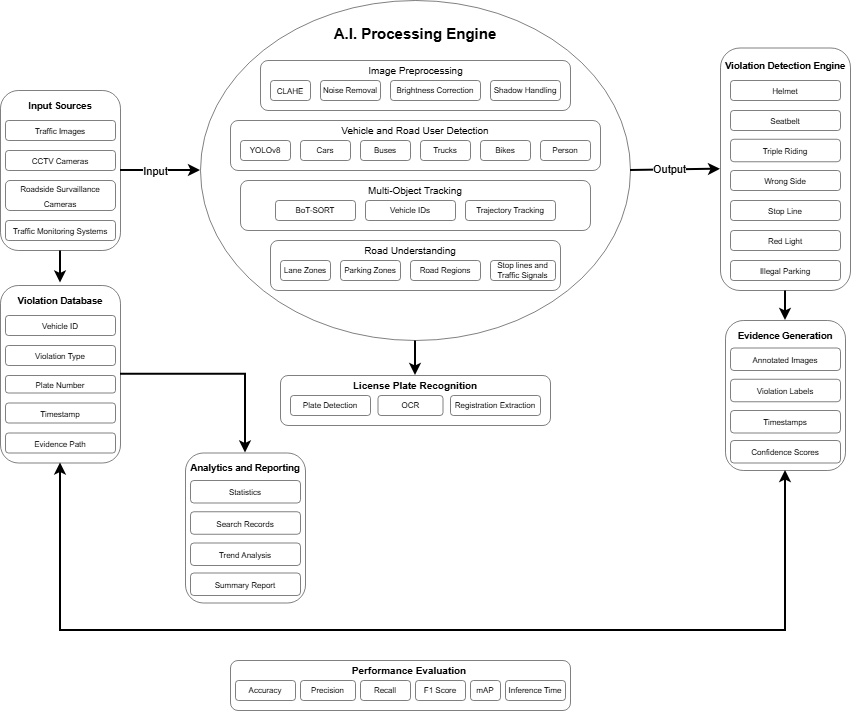

The diagram above was exported from draw.io. Its source (the exported page's mxGraphModel, read from the mxfile embedded in the PNG):
<mxGraphModel dx="1971" dy="624" grid="1" gridSize="10" guides="1" tooltips="1" connect="1" arrows="1" fold="1" page="1" pageScale="1" pageWidth="827" pageHeight="1169" math="0" shadow="0">
  <root>
    <mxCell id="0" />
    <mxCell id="1" parent="0" />
    <mxCell id="H2R4yx6cuVnLpexp--Vo-80" edge="1" parent="1" source="H2R4yx6cuVnLpexp--Vo-48" style="edgeStyle=orthogonalEdgeStyle;rounded=0;orthogonalLoop=1;jettySize=auto;html=1;strokeWidth=2;" target="H2R4yx6cuVnLpexp--Vo-77" value="">
      <mxGeometry relative="1" as="geometry" />
    </mxCell>
    <mxCell id="H2R4yx6cuVnLpexp--Vo-48" parent="1" style="ellipse;whiteSpace=wrap;html=1;strokeWidth=0.5;" value="" vertex="1">
      <mxGeometry height="340" width="430" x="180" y="60" as="geometry" />
    </mxCell>
    <mxCell id="H2R4yx6cuVnLpexp--Vo-24" parent="1" style="rounded=1;whiteSpace=wrap;html=1;strokeWidth=0.5;" value="" vertex="1">
      <mxGeometry height="50" width="370" x="210" y="180" as="geometry" />
    </mxCell>
    <mxCell id="H2R4yx6cuVnLpexp--Vo-25" parent="1" style="rounded=1;whiteSpace=wrap;html=1;fontSize=8;strokeWidth=0.5;" value="YOLOv8" vertex="1">
      <mxGeometry height="20" width="50" x="220" y="200" as="geometry" />
    </mxCell>
    <mxCell id="H2R4yx6cuVnLpexp--Vo-26" parent="1" style="rounded=1;whiteSpace=wrap;html=1;fontSize=8;strokeWidth=0.5;" value="Cars" vertex="1">
      <mxGeometry height="20" width="50" x="280" y="200" as="geometry" />
    </mxCell>
    <mxCell id="H2R4yx6cuVnLpexp--Vo-27" parent="1" style="rounded=1;whiteSpace=wrap;html=1;fontSize=8;strokeWidth=0.5;" value="Buses" vertex="1">
      <mxGeometry height="20" width="50" x="340" y="200" as="geometry" />
    </mxCell>
    <mxCell id="H2R4yx6cuVnLpexp--Vo-28" parent="1" style="rounded=1;whiteSpace=wrap;html=1;fontSize=8;strokeWidth=0.5;" value="Trucks" vertex="1">
      <mxGeometry height="20" width="50" x="400" y="200" as="geometry" />
    </mxCell>
    <mxCell id="H2R4yx6cuVnLpexp--Vo-29" parent="1" style="rounded=1;whiteSpace=wrap;html=1;fontSize=8;strokeWidth=0.5;" value="Bikes" vertex="1">
      <mxGeometry height="20" width="50" x="460" y="200" as="geometry" />
    </mxCell>
    <mxCell id="H2R4yx6cuVnLpexp--Vo-30" parent="1" style="rounded=1;whiteSpace=wrap;html=1;fontSize=8;strokeWidth=0.5;" value="Person" vertex="1">
      <mxGeometry height="20" width="50" x="520" y="200" as="geometry" />
    </mxCell>
    <mxCell id="H2R4yx6cuVnLpexp--Vo-31" parent="1" style="rounded=1;whiteSpace=wrap;html=1;strokeWidth=0.5;" value="" vertex="1">
      <mxGeometry height="50" width="310" x="240" y="120" as="geometry" />
    </mxCell>
    <mxCell id="H2R4yx6cuVnLpexp--Vo-32" parent="1" style="rounded=1;whiteSpace=wrap;html=1;strokeWidth=0.5;" value="&lt;font style=&quot;font-size: 8px;&quot;&gt;CLAHE&lt;/font&gt;" vertex="1">
      <mxGeometry height="20" width="40" x="250" y="140" as="geometry" />
    </mxCell>
    <mxCell id="H2R4yx6cuVnLpexp--Vo-34" parent="1" style="rounded=1;whiteSpace=wrap;html=1;fontSize=8;strokeWidth=0.5;" value="Noise Removal" vertex="1">
      <mxGeometry height="20" width="60" x="300" y="140" as="geometry" />
    </mxCell>
    <mxCell id="H2R4yx6cuVnLpexp--Vo-35" parent="1" style="rounded=1;whiteSpace=wrap;html=1;fontSize=8;strokeWidth=0.5;" value="Brightness Correction" vertex="1">
      <mxGeometry height="20" width="90" x="370" y="140" as="geometry" />
    </mxCell>
    <mxCell id="H2R4yx6cuVnLpexp--Vo-36" parent="1" style="rounded=1;whiteSpace=wrap;html=1;fontSize=8;strokeWidth=0.5;" value="Shadow Handling" vertex="1">
      <mxGeometry height="20" width="70" x="470" y="140" as="geometry" />
    </mxCell>
    <mxCell id="H2R4yx6cuVnLpexp--Vo-37" parent="1" style="rounded=1;whiteSpace=wrap;html=1;strokeWidth=0.5;" value="" vertex="1">
      <mxGeometry height="50" width="350" x="220" y="240" as="geometry" />
    </mxCell>
    <mxCell id="H2R4yx6cuVnLpexp--Vo-38" parent="1" style="rounded=1;whiteSpace=wrap;html=1;fontSize=8;strokeWidth=0.5;" value="BoT-SORT" vertex="1">
      <mxGeometry height="20" width="80" x="255" y="260" as="geometry" />
    </mxCell>
    <mxCell id="H2R4yx6cuVnLpexp--Vo-39" parent="1" style="rounded=1;whiteSpace=wrap;html=1;fontSize=8;strokeWidth=0.5;" value="Vehicle IDs" vertex="1">
      <mxGeometry height="20" width="90" x="345" y="260" as="geometry" />
    </mxCell>
    <mxCell id="H2R4yx6cuVnLpexp--Vo-40" parent="1" style="rounded=1;whiteSpace=wrap;html=1;fontSize=8;strokeWidth=0.5;" value="Trajectory Tracking" vertex="1">
      <mxGeometry height="20" width="90" x="445" y="260" as="geometry" />
    </mxCell>
    <mxCell id="H2R4yx6cuVnLpexp--Vo-43" parent="1" style="rounded=1;whiteSpace=wrap;html=1;strokeWidth=0.5;" value="" vertex="1">
      <mxGeometry height="50" width="290" x="250" y="300" as="geometry" />
    </mxCell>
    <mxCell id="H2R4yx6cuVnLpexp--Vo-44" parent="1" style="rounded=1;whiteSpace=wrap;html=1;fontSize=8;strokeWidth=0.5;" value="Lane Zones" vertex="1">
      <mxGeometry height="20" width="50" x="260" y="320" as="geometry" />
    </mxCell>
    <mxCell id="H2R4yx6cuVnLpexp--Vo-45" parent="1" style="rounded=1;whiteSpace=wrap;html=1;fontSize=8;strokeWidth=0.5;" value="Parking Zones" vertex="1">
      <mxGeometry height="20" width="60" x="320" y="320" as="geometry" />
    </mxCell>
    <mxCell id="H2R4yx6cuVnLpexp--Vo-46" parent="1" style="rounded=1;whiteSpace=wrap;html=1;fontSize=8;strokeWidth=0.5;" value="Road Regions" vertex="1">
      <mxGeometry height="20" width="70" x="390" y="320" as="geometry" />
    </mxCell>
    <mxCell id="H2R4yx6cuVnLpexp--Vo-47" parent="1" style="rounded=1;whiteSpace=wrap;html=1;fontSize=8;strokeWidth=0.5;" value="Stop lines and Traffic Signals" vertex="1">
      <mxGeometry height="20" width="65" x="470" y="320" as="geometry" />
    </mxCell>
    <mxCell id="H2R4yx6cuVnLpexp--Vo-49" parent="1" style="text;html=1;whiteSpace=wrap;strokeColor=none;fillColor=none;align=center;verticalAlign=middle;rounded=0;" value="&lt;font style=&quot;font-size: 15px;&quot;&gt;&lt;b&gt;A.I. Processing Engine&lt;/b&gt;&lt;/font&gt;" vertex="1">
      <mxGeometry height="30" width="173.75" x="308.13" y="77.5" as="geometry" />
    </mxCell>
    <mxCell id="H2R4yx6cuVnLpexp--Vo-50" parent="1" style="text;html=1;whiteSpace=wrap;strokeColor=none;fillColor=none;align=center;verticalAlign=middle;rounded=0;fontSize=10;" value="&lt;font&gt;Image Preprocessing&lt;/font&gt;" vertex="1">
      <mxGeometry height="20" width="113" x="338.5" y="120" as="geometry" />
    </mxCell>
    <mxCell id="H2R4yx6cuVnLpexp--Vo-51" parent="1" style="text;html=1;whiteSpace=wrap;strokeColor=none;fillColor=none;align=center;verticalAlign=middle;rounded=0;fontSize=10;" value="Vehicle and Road User Detection" vertex="1">
      <mxGeometry height="20" width="158" x="316" y="180" as="geometry" />
    </mxCell>
    <mxCell id="H2R4yx6cuVnLpexp--Vo-52" parent="1" style="text;html=1;whiteSpace=wrap;strokeColor=none;fillColor=none;align=center;verticalAlign=middle;rounded=0;fontSize=10;" value="Multi-Object Tracking" vertex="1">
      <mxGeometry height="20" width="158" x="316" y="240" as="geometry" />
    </mxCell>
    <mxCell id="H2R4yx6cuVnLpexp--Vo-53" parent="1" style="text;html=1;whiteSpace=wrap;strokeColor=none;fillColor=none;align=center;verticalAlign=middle;rounded=0;fontSize=10;" value="Road Understanding" vertex="1">
      <mxGeometry height="20" width="158" x="311" y="300" as="geometry" />
    </mxCell>
    <mxCell id="smpFgB2Pb4x7mmLdhLH6-36" edge="1" parent="1" source="H2R4yx6cuVnLpexp--Vo-54" style="edgeStyle=orthogonalEdgeStyle;rounded=0;orthogonalLoop=1;jettySize=auto;html=1;strokeWidth=2;" target="smpFgB2Pb4x7mmLdhLH6-34" value="">
      <mxGeometry relative="1" as="geometry" />
    </mxCell>
    <mxCell id="H2R4yx6cuVnLpexp--Vo-54" parent="1" style="rounded=1;whiteSpace=wrap;html=1;strokeWidth=0.5;" value="" vertex="1">
      <mxGeometry height="160" width="120" x="-20" y="150" as="geometry" />
    </mxCell>
    <mxCell id="H2R4yx6cuVnLpexp--Vo-55" parent="1" style="rounded=1;whiteSpace=wrap;html=1;strokeWidth=0.5;" value="&lt;font style=&quot;font-size: 8px;&quot;&gt;Traffic Images&lt;/font&gt;" vertex="1">
      <mxGeometry height="20" width="110" x="-15" y="180" as="geometry" />
    </mxCell>
    <mxCell id="H2R4yx6cuVnLpexp--Vo-59" parent="1" style="rounded=1;whiteSpace=wrap;html=1;strokeWidth=0.5;" value="&lt;font style=&quot;font-size: 8px;&quot;&gt;CCTV Cameras&lt;/font&gt;" vertex="1">
      <mxGeometry height="20" width="110" x="-15" y="210" as="geometry" />
    </mxCell>
    <mxCell id="H2R4yx6cuVnLpexp--Vo-60" parent="1" style="rounded=1;whiteSpace=wrap;html=1;strokeWidth=0.5;" value="&lt;font style=&quot;font-size: 8px;&quot;&gt;Roadside Survaillance Cameras&lt;/font&gt;" vertex="1">
      <mxGeometry height="30" width="110" x="-15" y="240" as="geometry" />
    </mxCell>
    <mxCell id="H2R4yx6cuVnLpexp--Vo-61" parent="1" style="rounded=1;whiteSpace=wrap;html=1;strokeWidth=0.5;" value="&lt;font style=&quot;font-size: 8px;&quot;&gt;Traffic Monitoring Systems&lt;/font&gt;" vertex="1">
      <mxGeometry height="20" width="110" x="-15" y="280" as="geometry" />
    </mxCell>
    <mxCell id="H2R4yx6cuVnLpexp--Vo-66" parent="1" style="text;html=1;whiteSpace=wrap;strokeColor=none;fillColor=none;align=center;verticalAlign=middle;rounded=0;fontSize=9.5;" value="&lt;b&gt;Input Sources&lt;/b&gt;" vertex="1">
      <mxGeometry height="35" width="110" x="-15" y="147.5" as="geometry" />
    </mxCell>
    <mxCell id="smpFgB2Pb4x7mmLdhLH6-14" edge="1" parent="1" source="H2R4yx6cuVnLpexp--Vo-67" style="edgeStyle=orthogonalEdgeStyle;rounded=0;orthogonalLoop=1;jettySize=auto;html=1;strokeWidth=2;" target="smpFgB2Pb4x7mmLdhLH6-13" value="">
      <mxGeometry relative="1" as="geometry" />
    </mxCell>
    <mxCell id="H2R4yx6cuVnLpexp--Vo-67" parent="1" style="rounded=1;whiteSpace=wrap;html=1;strokeWidth=0.5;" value="" vertex="1">
      <mxGeometry height="242.5" width="130" x="700" y="107.5" as="geometry" />
    </mxCell>
    <mxCell id="H2R4yx6cuVnLpexp--Vo-68" parent="1" style="rounded=1;whiteSpace=wrap;html=1;strokeWidth=0.5;" value="&lt;span style=&quot;font-size: 8px;&quot;&gt;Helmet&lt;/span&gt;" vertex="1">
      <mxGeometry height="20" width="110" x="710" y="140" as="geometry" />
    </mxCell>
    <mxCell id="H2R4yx6cuVnLpexp--Vo-69" parent="1" style="rounded=1;whiteSpace=wrap;html=1;strokeWidth=0.5;" value="&lt;font style=&quot;font-size: 8px;&quot;&gt;Seatbelt&lt;/font&gt;" vertex="1">
      <mxGeometry height="20" width="110" x="710" y="170" as="geometry" />
    </mxCell>
    <mxCell id="H2R4yx6cuVnLpexp--Vo-70" parent="1" style="rounded=1;whiteSpace=wrap;html=1;strokeWidth=0.5;" value="&lt;span style=&quot;font-size: 8px;&quot;&gt;Triple Riding&lt;/span&gt;" vertex="1">
      <mxGeometry height="22.5" width="110" x="710" y="198.75" as="geometry" />
    </mxCell>
    <mxCell id="H2R4yx6cuVnLpexp--Vo-71" parent="1" style="rounded=1;whiteSpace=wrap;html=1;strokeWidth=0.5;" value="&lt;font style=&quot;font-size: 8px;&quot;&gt;Wrong Side&lt;/font&gt;" vertex="1">
      <mxGeometry height="20" width="110" x="710" y="230" as="geometry" />
    </mxCell>
    <mxCell id="H2R4yx6cuVnLpexp--Vo-73" parent="1" style="rounded=1;whiteSpace=wrap;html=1;strokeWidth=0.5;" value="&lt;font style=&quot;font-size: 8px;&quot;&gt;Stop Line&lt;/font&gt;" vertex="1">
      <mxGeometry height="20" width="110" x="710" y="260" as="geometry" />
    </mxCell>
    <mxCell id="H2R4yx6cuVnLpexp--Vo-74" parent="1" style="rounded=1;whiteSpace=wrap;html=1;strokeWidth=0.5;" value="&lt;font style=&quot;font-size: 8px;&quot;&gt;Red Light&lt;/font&gt;" vertex="1">
      <mxGeometry height="20" width="110" x="710" y="290" as="geometry" />
    </mxCell>
    <mxCell id="H2R4yx6cuVnLpexp--Vo-75" parent="1" style="rounded=1;whiteSpace=wrap;html=1;strokeWidth=0.5;" value="&lt;font style=&quot;font-size: 8px;&quot;&gt;Illegal Parking&lt;/font&gt;" vertex="1">
      <mxGeometry height="20" width="110" x="710" y="320" as="geometry" />
    </mxCell>
    <mxCell id="H2R4yx6cuVnLpexp--Vo-76" parent="1" style="text;html=1;whiteSpace=wrap;strokeColor=none;fillColor=none;align=center;verticalAlign=middle;rounded=0;fontSize=9.5;" value="&lt;b&gt;Violation Detection Engine&lt;/b&gt;" vertex="1">
      <mxGeometry height="30" width="150" x="690" y="110" as="geometry" />
    </mxCell>
    <mxCell id="H2R4yx6cuVnLpexp--Vo-77" parent="1" style="rounded=1;whiteSpace=wrap;html=1;strokeWidth=0.5;" value="" vertex="1">
      <mxGeometry height="50" width="270" x="260" y="435" as="geometry" />
    </mxCell>
    <mxCell id="H2R4yx6cuVnLpexp--Vo-81" parent="1" style="rounded=1;whiteSpace=wrap;html=1;fontSize=8;strokeWidth=0.5;" value="Plate Detection" vertex="1">
      <mxGeometry height="20" width="80" x="270" y="455" as="geometry" />
    </mxCell>
    <mxCell id="H2R4yx6cuVnLpexp--Vo-82" parent="1" style="rounded=1;whiteSpace=wrap;html=1;fontSize=8;strokeWidth=0.5;" value="OCR" vertex="1">
      <mxGeometry height="20" width="65" x="357.5" y="455" as="geometry" />
    </mxCell>
    <mxCell id="H2R4yx6cuVnLpexp--Vo-83" parent="1" style="rounded=1;whiteSpace=wrap;html=1;fontSize=8;strokeWidth=0.5;" value="Registration Extraction" vertex="1">
      <mxGeometry height="20" width="90" x="430" y="455" as="geometry" />
    </mxCell>
    <mxCell id="H2R4yx6cuVnLpexp--Vo-84" parent="1" style="text;html=1;whiteSpace=wrap;strokeColor=none;fillColor=none;align=center;verticalAlign=middle;rounded=0;fontSize=10;" value="&lt;b&gt;License Plate Recognition&lt;/b&gt;" vertex="1">
      <mxGeometry height="20" width="158" x="316" y="435" as="geometry" />
    </mxCell>
    <mxCell id="smpFgB2Pb4x7mmLdhLH6-7" edge="1" parent="1" source="H2R4yx6cuVnLpexp--Vo-54" style="endArrow=classic;html=1;rounded=0;exitX=1;exitY=0.5;exitDx=0;exitDy=0;entryX=0;entryY=0.5;entryDx=0;entryDy=0;endSize=6;strokeWidth=2;" target="H2R4yx6cuVnLpexp--Vo-48" value="">
      <mxGeometry height="50" relative="1" width="50" as="geometry">
        <mxPoint x="250" y="230" as="sourcePoint" />
        <mxPoint x="300" y="180" as="targetPoint" />
      </mxGeometry>
    </mxCell>
    <mxCell id="smpFgB2Pb4x7mmLdhLH6-8" connectable="0" parent="smpFgB2Pb4x7mmLdhLH6-7" style="edgeLabel;html=1;align=center;verticalAlign=middle;resizable=0;points=[];" value="Input" vertex="1">
      <mxGeometry relative="1" x="-0.1336" as="geometry">
        <mxPoint as="offset" />
      </mxGeometry>
    </mxCell>
    <mxCell id="smpFgB2Pb4x7mmLdhLH6-9" edge="1" parent="1" source="H2R4yx6cuVnLpexp--Vo-48" style="endArrow=classic;html=1;rounded=0;entryX=0;entryY=0.5;entryDx=0;entryDy=0;exitX=1;exitY=0.5;exitDx=0;exitDy=0;endSize=6;strokeWidth=2;" target="H2R4yx6cuVnLpexp--Vo-67" value="">
      <mxGeometry height="50" relative="1" width="50" as="geometry">
        <mxPoint x="440" y="340" as="sourcePoint" />
        <mxPoint x="490" y="290" as="targetPoint" />
      </mxGeometry>
    </mxCell>
    <mxCell id="smpFgB2Pb4x7mmLdhLH6-10" connectable="0" parent="smpFgB2Pb4x7mmLdhLH6-9" style="edgeLabel;html=1;align=center;verticalAlign=middle;resizable=0;points=[];" value="Output" vertex="1">
      <mxGeometry relative="1" x="-0.1385" y="1" as="geometry">
        <mxPoint as="offset" />
      </mxGeometry>
    </mxCell>
    <mxCell id="smpFgB2Pb4x7mmLdhLH6-13" parent="1" style="rounded=1;whiteSpace=wrap;html=1;strokeWidth=0.5;" value="" vertex="1">
      <mxGeometry height="150" width="120" x="705" y="380" as="geometry" />
    </mxCell>
    <mxCell id="smpFgB2Pb4x7mmLdhLH6-15" parent="1" style="rounded=1;whiteSpace=wrap;html=1;strokeWidth=0.5;" value="&lt;span style=&quot;font-size: 8px;&quot;&gt;Annotated Images&lt;/span&gt;" vertex="1">
      <mxGeometry height="22.5" width="110" x="710" y="407.5" as="geometry" />
    </mxCell>
    <mxCell id="smpFgB2Pb4x7mmLdhLH6-16" parent="1" style="rounded=1;whiteSpace=wrap;html=1;strokeWidth=0.5;" value="&lt;span style=&quot;font-size: 8px;&quot;&gt;Violation Labels&lt;/span&gt;" vertex="1">
      <mxGeometry height="22.5" width="110" x="710" y="438.75" as="geometry" />
    </mxCell>
    <mxCell id="smpFgB2Pb4x7mmLdhLH6-17" parent="1" style="rounded=1;whiteSpace=wrap;html=1;strokeWidth=0.5;" value="&lt;span style=&quot;font-size: 8px;&quot;&gt;Timestamps&lt;/span&gt;" vertex="1">
      <mxGeometry height="22.5" width="110" x="710" y="470" as="geometry" />
    </mxCell>
    <mxCell id="smpFgB2Pb4x7mmLdhLH6-18" parent="1" style="rounded=1;whiteSpace=wrap;html=1;strokeWidth=0.5;" value="&lt;span style=&quot;font-size: 8px;&quot;&gt;Confidence Scores&lt;/span&gt;" vertex="1">
      <mxGeometry height="22.5" width="110" x="710" y="500" as="geometry" />
    </mxCell>
    <mxCell id="smpFgB2Pb4x7mmLdhLH6-20" parent="1" style="text;html=1;whiteSpace=wrap;strokeColor=none;fillColor=none;align=center;verticalAlign=middle;rounded=0;fontSize=9.5;" value="&lt;b&gt;Evidence Generation&lt;/b&gt;" vertex="1">
      <mxGeometry height="30" width="150" x="690" y="380" as="geometry" />
    </mxCell>
    <mxCell id="smpFgB2Pb4x7mmLdhLH6-21" parent="1" style="rounded=1;whiteSpace=wrap;html=1;strokeWidth=0.5;" value="" vertex="1">
      <mxGeometry height="50" width="340" x="210" y="720" as="geometry" />
    </mxCell>
    <mxCell id="smpFgB2Pb4x7mmLdhLH6-22" parent="1" style="rounded=1;whiteSpace=wrap;html=1;fontSize=8;strokeWidth=0.5;" value="Accuracy" vertex="1">
      <mxGeometry height="20" width="60" x="215" y="740" as="geometry" />
    </mxCell>
    <mxCell id="smpFgB2Pb4x7mmLdhLH6-23" parent="1" style="rounded=1;whiteSpace=wrap;html=1;fontSize=8;strokeWidth=0.5;" value="Precision" vertex="1">
      <mxGeometry height="20" width="55" x="280" y="740" as="geometry" />
    </mxCell>
    <mxCell id="smpFgB2Pb4x7mmLdhLH6-24" parent="1" style="rounded=1;whiteSpace=wrap;html=1;fontSize=8;strokeWidth=0.5;" value="Recall" vertex="1">
      <mxGeometry height="20" width="50" x="340" y="740" as="geometry" />
    </mxCell>
    <mxCell id="smpFgB2Pb4x7mmLdhLH6-25" parent="1" style="text;html=1;whiteSpace=wrap;strokeColor=none;fillColor=none;align=center;verticalAlign=middle;rounded=0;fontSize=10;" value="&lt;b&gt;Performance Evaluation&lt;/b&gt;" vertex="1">
      <mxGeometry height="20" width="158" x="310" y="720" as="geometry" />
    </mxCell>
    <mxCell id="smpFgB2Pb4x7mmLdhLH6-26" parent="1" style="rounded=1;whiteSpace=wrap;html=1;fontSize=8;strokeWidth=0.5;" value="F1 Score" vertex="1">
      <mxGeometry height="20" width="50" x="395" y="740" as="geometry" />
    </mxCell>
    <mxCell id="smpFgB2Pb4x7mmLdhLH6-27" parent="1" style="rounded=1;whiteSpace=wrap;html=1;fontSize=8;strokeWidth=0.5;" value="mAP" vertex="1">
      <mxGeometry height="20" width="30" x="450" y="740" as="geometry" />
    </mxCell>
    <mxCell id="smpFgB2Pb4x7mmLdhLH6-28" parent="1" style="rounded=1;whiteSpace=wrap;html=1;fontSize=8;strokeWidth=0.5;" value="Inference Time" vertex="1">
      <mxGeometry height="20" width="59.99" x="485" y="740" as="geometry" />
    </mxCell>
    <mxCell id="smpFgB2Pb4x7mmLdhLH6-29" parent="1" style="rounded=1;whiteSpace=wrap;html=1;strokeWidth=0.5;" value="" vertex="1">
      <mxGeometry height="177.5" width="120" x="-20" y="345" as="geometry" />
    </mxCell>
    <mxCell id="smpFgB2Pb4x7mmLdhLH6-30" parent="1" style="rounded=1;whiteSpace=wrap;html=1;strokeWidth=0.5;" value="&lt;font style=&quot;font-size: 8px;&quot;&gt;Vehicle ID&lt;/font&gt;" vertex="1">
      <mxGeometry height="20" width="110" x="-15" y="375" as="geometry" />
    </mxCell>
    <mxCell id="smpFgB2Pb4x7mmLdhLH6-31" parent="1" style="rounded=1;whiteSpace=wrap;html=1;strokeWidth=0.5;" value="&lt;font style=&quot;font-size: 8px;&quot;&gt;Violation Type&lt;/font&gt;" vertex="1">
      <mxGeometry height="20" width="110" x="-15" y="405" as="geometry" />
    </mxCell>
    <mxCell id="smpFgB2Pb4x7mmLdhLH6-32" parent="1" style="rounded=1;whiteSpace=wrap;html=1;strokeWidth=0.5;" value="&lt;font style=&quot;font-size: 8px;&quot;&gt;Plate Number&lt;/font&gt;" vertex="1">
      <mxGeometry height="17.5" width="110" x="-15" y="435" as="geometry" />
    </mxCell>
    <mxCell id="smpFgB2Pb4x7mmLdhLH6-33" parent="1" style="rounded=1;whiteSpace=wrap;html=1;strokeWidth=0.5;" value="&lt;font style=&quot;font-size: 8px;&quot;&gt;Timestamp&lt;/font&gt;" vertex="1">
      <mxGeometry height="20" width="110" x="-15" y="462.5" as="geometry" />
    </mxCell>
    <mxCell id="smpFgB2Pb4x7mmLdhLH6-34" parent="1" style="text;html=1;whiteSpace=wrap;strokeColor=none;fillColor=none;align=center;verticalAlign=middle;rounded=0;fontSize=9.5;strokeWidth=2;" value="&lt;b&gt;Violation Database&lt;/b&gt;" vertex="1">
      <mxGeometry height="35" width="110" x="-15" y="342.5" as="geometry" />
    </mxCell>
    <mxCell id="smpFgB2Pb4x7mmLdhLH6-38" parent="1" style="rounded=1;whiteSpace=wrap;html=1;strokeWidth=0.5;" value="&lt;font style=&quot;font-size: 8px;&quot;&gt;Evidence Path&lt;/font&gt;" vertex="1">
      <mxGeometry height="20" width="110" x="-15" y="492.5" as="geometry" />
    </mxCell>
    <mxCell id="smpFgB2Pb4x7mmLdhLH6-44" parent="1" style="rounded=1;whiteSpace=wrap;html=1;strokeWidth=0.5;" value="" vertex="1">
      <mxGeometry height="150" width="120" x="165" y="512.5" as="geometry" />
    </mxCell>
    <mxCell id="smpFgB2Pb4x7mmLdhLH6-45" parent="1" style="rounded=1;whiteSpace=wrap;html=1;strokeWidth=0.5;" value="&lt;span style=&quot;font-size: 8px;&quot;&gt;Statistics&lt;/span&gt;" vertex="1">
      <mxGeometry height="22.5" width="110" x="170" y="540" as="geometry" />
    </mxCell>
    <mxCell id="smpFgB2Pb4x7mmLdhLH6-46" parent="1" style="rounded=1;whiteSpace=wrap;html=1;strokeWidth=0.5;" value="&lt;span style=&quot;font-size: 8px;&quot;&gt;Search Records&lt;/span&gt;" vertex="1">
      <mxGeometry height="22.5" width="110" x="170" y="571.25" as="geometry" />
    </mxCell>
    <mxCell id="smpFgB2Pb4x7mmLdhLH6-47" parent="1" style="rounded=1;whiteSpace=wrap;html=1;strokeWidth=0.5;" value="&lt;span style=&quot;font-size: 8px;&quot;&gt;Trend Analysis&lt;/span&gt;" vertex="1">
      <mxGeometry height="22.5" width="110" x="170" y="602.5" as="geometry" />
    </mxCell>
    <mxCell id="smpFgB2Pb4x7mmLdhLH6-48" parent="1" style="rounded=1;whiteSpace=wrap;html=1;strokeWidth=0.5;" value="&lt;span style=&quot;font-size: 8px;&quot;&gt;Summary Report&lt;/span&gt;" vertex="1">
      <mxGeometry height="22.5" width="110" x="170" y="632.5" as="geometry" />
    </mxCell>
    <mxCell id="smpFgB2Pb4x7mmLdhLH6-49" parent="1" style="text;html=1;whiteSpace=wrap;strokeColor=none;fillColor=none;align=center;verticalAlign=middle;rounded=0;fontSize=9.5;" value="&lt;b&gt;Analytics and Reporting&lt;/b&gt;" vertex="1">
      <mxGeometry height="30" width="150" x="150" y="512.5" as="geometry" />
    </mxCell>
    <mxCell id="smpFgB2Pb4x7mmLdhLH6-52" edge="1" parent="1" source="smpFgB2Pb4x7mmLdhLH6-29" style="endArrow=classic;startArrow=classic;html=1;rounded=0;exitX=0.5;exitY=1;exitDx=0;exitDy=0;entryX=0.5;entryY=1;entryDx=0;entryDy=0;edgeStyle=orthogonalEdgeStyle;strokeWidth=2;" target="smpFgB2Pb4x7mmLdhLH6-13" value="">
      <mxGeometry height="50" relative="1" width="50" as="geometry">
        <Array as="points">
          <mxPoint x="40" y="690" />
          <mxPoint x="765" y="690" />
        </Array>
        <mxPoint x="350" y="540" as="sourcePoint" />
        <mxPoint x="400" y="490" as="targetPoint" />
      </mxGeometry>
    </mxCell>
    <mxCell id="smpFgB2Pb4x7mmLdhLH6-54" edge="1" parent="1" source="smpFgB2Pb4x7mmLdhLH6-29" style="endArrow=classic;html=1;rounded=0;exitX=1;exitY=0.5;exitDx=0;exitDy=0;entryX=0.5;entryY=0;entryDx=0;entryDy=0;edgeStyle=orthogonalEdgeStyle;strokeWidth=2;" target="smpFgB2Pb4x7mmLdhLH6-49" value="">
      <mxGeometry height="50" relative="1" width="50" as="geometry">
        <mxPoint x="360" y="550" as="sourcePoint" />
        <mxPoint x="410" y="500" as="targetPoint" />
      </mxGeometry>
    </mxCell>
  </root>
</mxGraphModel>